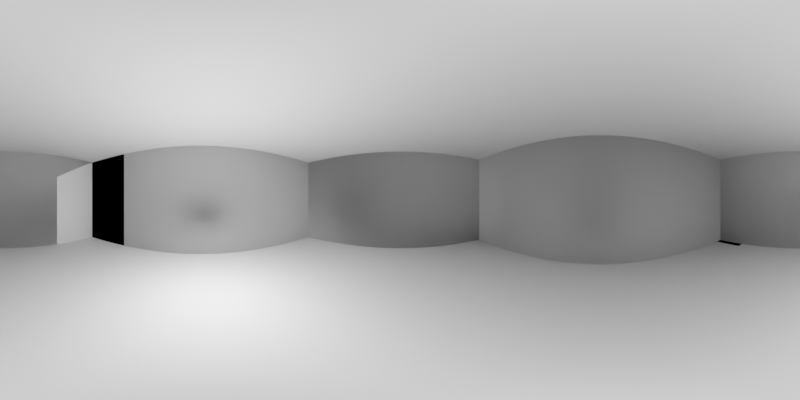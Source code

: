# Source: sala-fonac.blend  (saved by Blender 2.83.18; exported with 4.5.12 LTS)
import bpy
from mathutils import Matrix  # noqa: F401  (used for matrix-valued properties, if any)

bpy.ops.wm.read_factory_settings(use_empty=True)
scene = bpy.context.scene
scene.name = 'Scene'

# ---- collections
col_collection = bpy.data.collections.new('Collection'); scene.collection.children.link(col_collection)

# ---- images (referenced by path relative to the original .blend; pixels are not part of the script)
import os
ASSET_DIR = os.environ.get("B2B_ASSET_DIR", "")  # directory of the original .blend (textures are referenced by path, not embedded)
HERE = os.path.dirname(os.path.abspath(__file__))  # packed textures are extracted next to this script under _unpacked/

def load_image(name, relpath, width, height, colorspace="sRGB"):
    """Load a texture the original file referenced (path relative to the .blend, or extracted next to this script)."""
    p = next((c for c in (os.path.join(HERE, relpath), os.path.join(ASSET_DIR, relpath)) if relpath and os.path.exists(c)), "")
    if p:
        img = bpy.data.images.load(p, check_existing=True)
        img.name = name
    else:  # same state as the original file: an image datablock whose file is absent (Cycles renders it pink)
        img = bpy.data.images.new(name, width, height)
        img.source = "FILE"
        img.filepath = "//" + (relpath or name)
    img.colorspace_settings.name = colorspace
    return img
img_mapa3_exr = load_image('mapa3.exr', 'mapa3.exr', 1024, 1024, 'Linear Rec.709')

# ---- materials (node trees are filled in below, after node groups)
mat_fonac = bpy.data.materials.new('Fonac')

# ---- material node trees
mat_fonac.use_nodes = True; mat_fonac.node_tree.nodes.clear()
_N = mat_fonac.node_tree.nodes; _L = mat_fonac.node_tree.links
n0 = _N.new('ShaderNodeTexCoord'); n0.name = 'Texture Coordinate'; n0.location = (-324, -268)
n1 = _N.new('ShaderNodeMapping'); n1.name = 'Mapping'; n1.location = (-86, -102)
n1.vector_type = 'VECTOR'
n1.inputs[3].default_value = (3.0, 3.0, 1.0)
n2 = _N.new('ShaderNodeTexImage'); n2.name = 'Image Texture'; n2.location = (314, -37)
n2.image = img_mapa3_exr
n3 = _N.new('ShaderNodeMix'); n3.name = 'Mix.002'; n3.location = (615, 117)
n3.data_type = 'RGBA'
n3.inputs[0].default_value = 0.8533
n4 = _N.new('ShaderNodeTexCoord'); n4.name = 'Texture Coordinate.001'; n4.location = (-4569, 867)
n5 = _N.new('ShaderNodeMix'); n5.name = 'Mix'; n5.location = (-3780, 1087)
n5.data_type = 'RGBA'
n5.inputs[6].default_value = (0.3996, 0.3996, 0.3996, 1.0)
n5.inputs[7].default_value = (0.002202, 0.002202, 0.002202, 1.0)
n6 = _N.new('ShaderNodeTexNoise'); n6.name = 'Musgrave Texture'; n6.location = (-4069, 853)
n6.width = 150
n6.normalize = False
n6.inputs[2].default_value = 550.0
n6.inputs[3].default_value = 1.0
n6.inputs[4].default_value = 0.25
n7 = _N.new('ShaderNodeBsdfPrincipled'); n7.name = 'Principled BSDF'; n7.location = (-3147, 1600)
n7.distribution = 'GGX'
n7.subsurface_method = 'BURLEY'
n7.inputs[2].default_value = 0.6091
n7.inputs[3].default_value = 1.45
n7.inputs[13].default_value = 0.04545
n7.inputs[27].default_value = (0.0, 0.0, 0.0, 1.0)
n7.inputs[28].default_value = 1.0
n8 = _N.new('ShaderNodeMix'); n8.name = 'Mix.001'; n8.location = (-3843, 639)
n8.data_type = 'RGBA'
n8.inputs[6].default_value = (0.1712, 0.1712, 0.1712, 1.0)
n8.inputs[7].default_value = (0.0, 0.0, 0.0, 1.0)
n9 = _N.new('ShaderNodeBsdfDiffuse'); n9.name = 'Diffuse BSDF'; n9.location = (71, 856)
n9.inputs[0].default_value = (0.8005, 0.8005, 0.8005, 1.0)
n9.inputs[1].default_value = 1.0
n10 = _N.new('ShaderNodeMixShader'); n10.name = 'Mix Shader'; n10.location = (301, 853)
n11 = _N.new('ShaderNodeBump'); n11.name = 'Bump'; n11.location = (-490, 855)
n11.inputs[0].default_value = 0.2
n11.inputs[1].default_value = 0.0
n11.inputs[2].default_value = 1.0
n12 = _N.new('ShaderNodeBevel'); n12.name = 'Bevel'; n12.location = (-187, 864)
n12.samples = 16
n13 = _N.new('ShaderNodeTexCoord'); n13.name = 'Texture Coordinate.002'; n13.location = (-1308, 707)
n14 = _N.new('ShaderNodeTexNoise'); n14.name = 'Noise Texture'; n14.location = (-985, 651)
n14.inputs[2].default_value = 1500.0
n15 = _N.new('ShaderNodeMix'); n15.name = 'Mix.003'; n15.location = (-205, 645)
n15.data_type = 'RGBA'
n15.blend_type = 'ADD'
n16 = _N.new('ShaderNodeMath'); n16.name = 'Math'; n16.location = (105, 597)
n16.operation = 'SUBTRACT'
n16.inputs[1].default_value = 17.8
n16.inputs[2].default_value = 0.0
n17 = _N.new('ShaderNodeOutputMaterial'); n17.name = 'Material Output'; n17.location = (1582, 630)
n18 = _N.new('ShaderNodeDisplacement'); n18.name = 'Displacement'; n18.location = (1184, 146)
n18.inputs[2].default_value = 5.0
n19 = _N.new('ShaderNodeTexNoise'); n19.name = 'Noise Texture.001'; n19.location = (-991, 395)
n19.inputs[2].default_value = 200.0
_L.new(n6.outputs[0], n5.inputs[0])
_L.new(n6.outputs[0], n8.inputs[0])
_L.new(n3.outputs[2], n18.inputs[0])
_L.new(n2.outputs[0], n3.inputs[7])
_L.new(n4.outputs[0], n6.inputs[0])
_L.new(n5.outputs[2], n7.inputs[0])
_L.new(n0.outputs[3], n1.inputs[0])
_L.new(n1.outputs[0], n2.inputs[0])
_L.new(n12.outputs[0], n9.inputs[2])
_L.new(n11.outputs[0], n12.inputs[1])
_L.new(n9.outputs[0], n10.inputs[1])
_L.new(n16.outputs[0], n10.inputs[0])
_L.new(n13.outputs[0], n11.inputs[4])
_L.new(n13.outputs[3], n14.inputs[0])
_L.new(n13.outputs[3], n19.inputs[0])
_L.new(n14.outputs[0], n15.inputs[6])
_L.new(n19.outputs[0], n15.inputs[7])
_L.new(n15.outputs[2], n16.inputs[0])
_L.new(n14.outputs[1], n3.inputs[6])
_L.new(n10.outputs[0], n17.inputs[0])
_L.new(n18.outputs[0], n17.inputs[2])
n17.is_active_output = True

# ---- world
world_world = bpy.data.worlds.new('World'); scene.world = world_world
world_world.use_nodes = True; world_world.node_tree.nodes.clear()
_N = world_world.node_tree.nodes; _L = world_world.node_tree.links
n0 = _N.new('ShaderNodeOutputWorld'); n0.name = 'World Output'; n0.location = (300, 300)
n0.is_active_output = True
world_world.color = (0.05088, 0.05088, 0.05088)
world_world.use_sun_shadow = False
world_world.sun_shadow_jitter_overblur = 0.0

# ---- cameras
cam_camera = bpy.data.cameras.new('Camera')
cam_camera.type = 'PANO'
cam_camera.clip_end = 100.0
cam_camera.lens = 5.0
cam_camera.ortho_scale = 7.314
cam_camera.panorama_type = 'EQUIRECTANGULAR'
cam_camera.latitude_max = 1.568

# ---- lights
light_point = bpy.data.lights.new('Point', 'POINT')
light_point.transmission_factor = 0.0
light_point.energy = 80.0
light_point.shadow_soft_size = 0.01
light_point.shadow_maximum_resolution = 0.006
light_point.use_absolute_resolution = True

# ---- meshes
me_cube_001 = bpy.data.meshes.new('Cube.001')
me_cube_001.from_pydata([(0.94, 0.7143, -1.0), (0.94, 1.0, -1.0), (1.0, 0.7143, -1.0), (0.94, 0.94, -1.0), (-1.0, -1.0, -1.0), (-1.0, 1.0, -1.0), (1.0, -1.0, -1.0)], [], [(5, 1, 3, 0, 2, 6, 4)])
_uv = me_cube_001.uv_layers.new(name='UVMap')
_uv.uv.foreach_set('vector', [0.125, 0.5, 0.3675, 0.5, 0.3675, 0.5075, 0.3675, 0.5357, 0.375, 0.5357, 0.375, 0.75, 0.125, 0.75])
me_cube_001.use_remesh_preserve_volume = False
me_cube_001.use_remesh_preserve_attributes = False
me_cube_001.use_mirror_vertex_groups = False
me_cube_001.update()
me_plane_002 = bpy.data.meshes.new('Plane.002')
me_plane_002.from_pydata([(-3.0, -3.0, 0.0), (3.0, -3.0, 0.0), (-3.0, 3.0, 0.0), (3.0, 3.0, 0.0)], [], [(0, 1, 3, 2)])
_uv = me_plane_002.uv_layers.new(name='UVMap')
_uv.uv.foreach_set('vector', [0.0, 0.0, 1.0, 0.0, 1.0, 1.0, 0.0, 1.0])
me_plane_002.materials.append(mat_fonac)
me_plane_002.use_remesh_fix_poles = True
me_plane_002.use_remesh_preserve_attributes = False
me_plane_002.use_mirror_vertex_groups = False
me_plane_002.update()
me_plane_001 = bpy.data.meshes.new('Plane.001')
me_plane_001.from_pydata([(-1.0, -1.0, 0.0), (1.0, -1.0, 0.0), (-1.0, 1.0, 0.0), (1.0, 1.0, 0.0)], [], [(0, 1, 3, 2)])
_uv = me_plane_001.uv_layers.new(name='UVMap')
_uv.uv.foreach_set('vector', [0.0, 0.0, 1.0, 0.0, 1.0, 1.0, 0.0, 1.0])
me_plane_001.use_remesh_preserve_volume = False
me_plane_001.use_remesh_preserve_attributes = False
me_plane_001.use_mirror_vertex_groups = False
me_plane_001.update()
me_plane_003 = bpy.data.meshes.new('Plane.003')
me_plane_003.from_pydata([(-1.0, -1.0, 0.0), (1.0, -1.0, 0.0), (-1.0, 1.0, 0.0), (1.0, 1.0, 0.0)], [], [(0, 1, 3, 2)])
_uv = me_plane_003.uv_layers.new(name='UVMap')
_uv.uv.foreach_set('vector', [0.0, 0.0, 1.0, 0.0, 1.0, 1.0, 0.0, 1.0])
me_plane_003.use_remesh_preserve_volume = False
me_plane_003.use_remesh_preserve_attributes = False
me_plane_003.use_mirror_vertex_groups = False
me_plane_003.update()
me_plane_007 = bpy.data.meshes.new('Plane.007')
me_plane_007.from_pydata([(-3.0, -3.0, 0.0), (3.0, -3.0, 0.0), (-3.0, 3.0, 0.0), (3.0, 3.0, 0.0)], [], [(0, 1, 3, 2)])
_uv = me_plane_007.uv_layers.new(name='UVMap')
_uv.uv.foreach_set('vector', [0.0, 0.0, 1.0, 0.0, 1.0, 1.0, 0.0, 1.0])
me_plane_007.materials.append(mat_fonac)
me_plane_007.use_remesh_fix_poles = True
me_plane_007.use_remesh_preserve_attributes = False
me_plane_007.use_mirror_vertex_groups = False
me_plane_007.update()
me_plane_008 = bpy.data.meshes.new('Plane.008')
me_plane_008.from_pydata([(-3.0, -3.0, 0.0), (3.0, -3.0, 0.0), (-3.0, 3.0, 0.0), (3.0, 3.0, 0.0)], [], [(0, 1, 3, 2)])
_uv = me_plane_008.uv_layers.new(name='UVMap')
_uv.uv.foreach_set('vector', [0.0, 0.0, 1.0, 0.0, 1.0, 1.0, 0.0, 1.0])
me_plane_008.materials.append(mat_fonac)
me_plane_008.use_remesh_fix_poles = True
me_plane_008.use_remesh_preserve_attributes = False
me_plane_008.use_mirror_vertex_groups = False
me_plane_008.update()
me_plane_009 = bpy.data.meshes.new('Plane.009')
me_plane_009.from_pydata([(-3.0, -3.0, 0.0), (3.0, -3.0, 0.0), (-3.0, 3.0, 0.0), (3.0, 3.0, 0.0)], [], [(0, 1, 3, 2)])
_uv = me_plane_009.uv_layers.new(name='UVMap')
_uv.uv.foreach_set('vector', [0.0, 0.0, 1.0, 0.0, 1.0, 1.0, 0.0, 1.0])
me_plane_009.materials.append(mat_fonac)
me_plane_009.use_remesh_fix_poles = True
me_plane_009.use_remesh_preserve_attributes = False
me_plane_009.use_mirror_vertex_groups = False
me_plane_009.update()

# ---- objects
ob_camera = bpy.data.objects.new('Camera', cam_camera)
ob_point = bpy.data.objects.new('Point', light_point)
ob_piso = bpy.data.objects.new('piso', me_cube_001)
ob_izq = bpy.data.objects.new('izq', me_plane_002)
ob_plane = bpy.data.objects.new('Plane', me_plane_001)
ob_plane_001 = bpy.data.objects.new('Plane.001', me_plane_003)
ob_izq_001 = bpy.data.objects.new('izq.001', me_plane_007)
ob_izq_002 = bpy.data.objects.new('izq.002', me_plane_008)
ob_izq_003 = bpy.data.objects.new('izq.003', me_plane_009)

# ---- transforms, parenting, visibility, modifiers, constraints
ob_camera.location = (0.006094, 0.2009, 0.001567)
ob_camera.rotation_euler = (1.571, 0.0, 1.571)
ob_camera.lock_rotations_4d = False
ob_camera.empty_display_type = 'ARROWS'
ob_camera.color = (0.0, 0.0, 0.0, 0.0)
ob_camera.display_type = 'WIRE'
ob_camera.lineart.crease_threshold = 0.0
ob_point.location = (-0.104, -0.7904, -0.2548)
ob_point.lineart.crease_threshold = 0.0
ob_piso.location = (0.0, 0.0, 0.0)
ob_piso.scale = (2.5, 2.0, 1.0)
ob_piso.lineart.crease_threshold = 0.0
ob_izq.location = (-2.5, 0.0, 0.0)
ob_izq.rotation_euler = (1.571, 3.142, 1.571)
ob_izq.scale = (0.6667, 0.3333, 0.3)
ob_izq.lineart.crease_threshold = 0.0
ob_izq.cycles.use_adaptive_subdivision = True
ob_izq.cycles.dicing_rate = 0.2
_m = ob_izq.modifiers.new('Subdivision', 'SUBSURF')
_m.uv_smooth = 'PRESERVE_CORNERS'
_m.subdivision_type = 'SIMPLE'
_m.show_only_control_edges = False
ob_plane.location = (0.0, 0.0, 1.0)
ob_plane.scale = (2.5, 2.0, 1.0)
ob_plane.lineart.crease_threshold = 0.0
ob_plane_001.location = (2.5, -1.5, 0.0)
ob_plane_001.rotation_euler = (0.0, 1.571, 0.0)
ob_plane_001.scale = (1.0, 0.5, 1.0)
ob_plane_001.lineart.crease_threshold = 0.0
ob_izq_001.location = (0.0, 2.0, 0.0)
ob_izq_001.rotation_euler = (1.571, 3.142, 0.0)
ob_izq_001.scale = (0.8333, 0.3333, 0.3)
ob_izq_001.lineart.crease_threshold = 0.0
ob_izq_001.cycles.use_adaptive_subdivision = True
ob_izq_001.cycles.dicing_rate = 0.2
_m = ob_izq_001.modifiers.new('Subdivision', 'SUBSURF')
_m.uv_smooth = 'PRESERVE_CORNERS'
_m.subdivision_type = 'SIMPLE'
_m.show_only_control_edges = False
ob_izq_002.location = (2.5, 0.0, 0.0)
ob_izq_002.rotation_euler = (1.571, 3.142, 1.571)
ob_izq_002.scale = (0.6667, 0.3333, 0.3)
ob_izq_002.lineart.crease_threshold = 0.0
ob_izq_002.cycles.use_adaptive_subdivision = True
ob_izq_002.cycles.dicing_rate = 0.2
_m = ob_izq_002.modifiers.new('Subdivision', 'SUBSURF')
_m.uv_smooth = 'PRESERVE_CORNERS'
_m.subdivision_type = 'SIMPLE'
_m.show_only_control_edges = False
ob_izq_003.location = (-0.5, -2.0, 0.0)
ob_izq_003.rotation_euler = (1.571, 3.142, 0.0)
ob_izq_003.scale = (0.6667, 0.3333, 0.3)
ob_izq_003.lineart.crease_threshold = 0.0
ob_izq_003.cycles.use_adaptive_subdivision = True
ob_izq_003.cycles.dicing_rate = 0.2
_m = ob_izq_003.modifiers.new('Subdivision', 'SUBSURF')
_m.uv_smooth = 'PRESERVE_CORNERS'
_m.subdivision_type = 'SIMPLE'
_m.show_only_control_edges = False

# ---- collection membership
col_collection.objects.link(ob_camera)
col_collection.objects.link(ob_point)
col_collection.objects.link(ob_piso)
col_collection.objects.link(ob_izq)
col_collection.objects.link(ob_plane)
col_collection.objects.link(ob_plane_001)
col_collection.objects.link(ob_izq_001)
col_collection.objects.link(ob_izq_002)
col_collection.objects.link(ob_izq_003)

# ---- scene / render settings (as saved in the file)
scene.camera = ob_camera
scene.frame_start = 1; scene.frame_end = 250; scene.frame_set(95)
scene.render.engine = 'CYCLES'
scene.render.resolution_x = 4096
scene.render.resolution_y = 2048
scene.cycles.use_denoising = False
scene.cycles.samples = 64
scene.cycles.sampling_pattern = 'TABULATED_SOBOL'
scene.cycles.use_adaptive_sampling = False
scene.cycles.use_light_tree = False
scene.view_settings.view_transform = 'Filmic'
bpy.context.view_layer.update()
